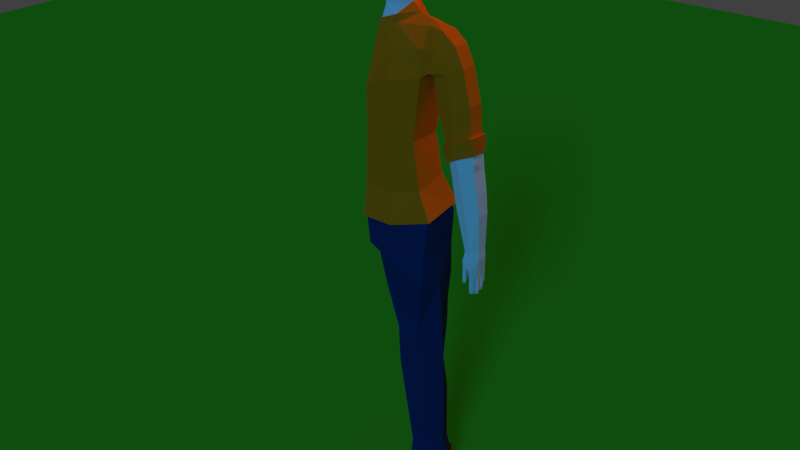 # Source: player.blend  (saved by Blender 2.78.0; exported with 4.5.12 LTS)
import bpy
from mathutils import Matrix  # noqa: F401  (used for matrix-valued properties, if any)

bpy.ops.wm.read_factory_settings(use_empty=True)
scene = bpy.context.scene
scene.name = 'Scene'

# ---- collections
col_collection_1 = bpy.data.collections.new('Collection 1'); scene.collection.children.link(col_collection_1)

# ---- materials (node trees are filled in below, after node groups)
mat_material = bpy.data.materials.new('Material')
mat_material.alpha_threshold = 0.0
mat_material.use_transparent_shadow = False
mat_material.diffuse_color = (0.01658, 0.402, 0.01906, 1.0)
mat_material.specular_color = (0.01681, 0.402, 0.01938)
mat_material.roughness = 0.5
mat_skin = bpy.data.materials.new('Skin')
mat_skin.alpha_threshold = 0.0
mat_skin.use_transparent_shadow = False
mat_skin.roughness = 0.5
mat_skin.line_color = (0.0, 0.0, 0.0, 1.0)
mat_hair = bpy.data.materials.new('Hair')
mat_hair.alpha_threshold = 0.0
mat_hair.use_transparent_shadow = False
mat_hair.diffuse_color = (0.214, 0.06558, 0.02038, 1.0)
mat_hair.specular_color = (0.3844, 0.1131, 0.0333)
mat_hair.roughness = 0.5
mat_shirt = bpy.data.materials.new('Shirt')
mat_shirt.alpha_threshold = 0.0
mat_shirt.use_transparent_shadow = False
mat_shirt.diffuse_color = (1.0, 0.1896, 0.005295, 1.0)
mat_shirt.specular_color = (1.0, 0.3613, 0.0)
mat_shirt.roughness = 0.5
mat_pants = bpy.data.materials.new('Pants')
mat_pants.alpha_threshold = 0.0
mat_pants.use_transparent_shadow = False
mat_pants.diffuse_color = (0.01112, 0.03178, 0.1193, 1.0)
mat_pants.specular_color = (0.01096, 0.0319, 0.1195)
mat_pants.roughness = 0.5
mat_boots = bpy.data.materials.new('Boots')
mat_boots.alpha_threshold = 0.0
mat_boots.use_transparent_shadow = False
mat_boots.diffuse_color = (0.09462, 0.02803, 0.01055, 1.0)
mat_boots.specular_color = (0.4385, 0.1856, 0.1065)
mat_boots.roughness = 0.5

# ---- material node trees

# ---- world
world_world = bpy.data.worlds.new('World'); scene.world = world_world
world_world.color = (0.05088, 0.05088, 0.05088)
world_world.use_sun_shadow = False
world_world.sun_shadow_jitter_overblur = 0.0
world_world.cycles.sampling_method = 'MANUAL'

# ---- lights
light_point = bpy.data.lights.new('Point', 'SUN')
light_point.color = (1.0, 0.2377, 0.0)
light_point.transmission_factor = 0.0
light_point.angle = 0.1993
light_point.energy = 1.2
light_point.shadow_buffer_clip_start = 0.5
light_point.shadow_soft_size = 0.1
light_point.shadow_cascade_max_distance = 1000.0
light_point_001 = bpy.data.lights.new('Point.001', 'SUN')
light_point_001.color = (0.016, 0.4109, 1.0)
light_point_001.transmission_factor = 0.0
light_point_001.angle = 0.1993
light_point_001.energy = 1.2
light_point_001.shadow_buffer_clip_start = 0.5
light_point_001.shadow_soft_size = 0.1
light_point_001.shadow_cascade_max_distance = 1000.0

# ---- meshes
me_plane = bpy.data.meshes.new('Plane')
me_plane.from_pydata([(-1.0, -1.0, 0.0), (1.0, -1.0, 0.0), (-1.0, 1.0, 0.0), (1.0, 1.0, 0.0)], [], [(0, 1, 3, 2)])
me_plane.materials.append(mat_material)
me_plane.use_remesh_preserve_volume = False
me_plane.use_remesh_preserve_attributes = False
me_plane.use_mirror_vertex_groups = False
me_plane.update()
me_cube = bpy.data.meshes.new('Cube')
me_cube.from_pydata([(0.0, 1.777, 15.4), (1.571, -0.004775, 15.52), (0.0, 1.463, 13.91), (1.201, 1.346, 15.47), (1.328, -0.01673, 14.08), (0.0, -1.589, 14.03), (1.083, -1.145, 14.36), (0.9864, 1.101, 14.25), (3.116, 1.055, 1.354), (3.147, -1.205, 1.381), (2.3, 0.01196, 11.66), (2.3, -0.8919, 11.68), (0.0, 2.293, 1.334), (0.0, 0.9996, 11.78), (0.0, -1.722, 11.74), (2.347, 1.337, 5.864), (2.347, -0.5493, 5.864), (0.0, 2.204, 6.594), (0.0, -1.299, 5.3), (0.0, -1.457, 3.551), (2.657, 1.198, 3.055), (2.657, -0.7341, 3.551), (0.0, 2.3, 3.397), (2.666, 1.219, 9.332), (2.666, -1.087, 9.411), (0.0, 2.246, 8.605), (0.0, -1.765, 8.465), (1.51, -1.94, 1.381), (0.8875, 0.9996, 11.78), (1.085, -1.441, 11.62), (1.15, -1.168, 5.864), (1.15, 2.204, 5.864), (1.292, -1.327, 3.551), (1.292, 2.013, 3.055), (1.31, 2.246, 9.244), (1.31, -1.765, 9.102), (0.0, -1.723, 1.381), (1.558, 2.042, 1.354), (3.012, 1.267, -0.6437), (3.017, -1.203, -0.6164), (0.0, 2.077, -0.3741), (0.0, -1.739, -0.3469), (0.6018, 1.99, -0.7546), (0.6341, -1.668, -0.7274), (2.863, 0.166, -14.62), (2.874, -1.393, -14.6), (1.694, 0.2714, -14.61), (1.252, 1.028, -8.009), (1.432, -1.306, -7.995), (2.757, 0.8364, -7.912), (2.499, -1.283, -7.897), (1.065, -1.584, -2.946), (0.7065, 1.517, -2.962), (3.003, 1.408, -2.541), (2.896, -1.41, -2.517), (3.116, 0.1684, -0.6295), (0.2765, 0.1242, -0.7409), (3.236, -0.5546, -14.55), (1.47, -0.5815, -14.63), (3.297, -0.3407, -7.898), (0.771, -0.342, -8.011), (0.3956, -0.427, -2.954), (3.287, 0.1043, -2.53), (1.316, 1.257, -5.574), (2.629, 1.106, -5.363), (2.653, -1.452, -6.121), (1.338, -1.639, -6.287), (1.246, -1.699, -4.549), (2.647, -1.512, -4.302), (2.694, -1.544, -10.5), (1.59, -1.511, -10.54), (2.473, -1.617, 10.65), (1.226, -1.596, 10.29), (2.464, 1.117, 10.75), (1.223, 1.543, 10.63), (5.112, -0.02493, 5.447), (5.13, -0.8784, 5.449), (3.965, 0.4152, 4.98), (3.839, -1.098, 4.967), (4.293, -1.366, 5.204), (4.387, 0.4407, 5.222), (3.386, -1.49, 10.32), (3.906, -0.8948, 10.91), (3.461, 0.5022, 10.35), (2.871, 0.7949, 9.496), (3.892, 0.009064, 10.9), (2.774, -1.09, 9.457), (5.567, -0.2042, 0.02106), (5.579, -0.7757, 0.01974), (4.92, 0.1274, -0.06621), (4.84, -0.8989, -0.05719), (5.156, -1.102, -0.02605), (5.221, 0.1076, -0.02791), (5.594, -0.1865, -0.5258), (5.6, -0.7956, -0.5265), (4.991, -0.9269, -0.5685), (5.29, -1.144, -0.5515), (5.325, 0.1458, -0.5525), (3.217, -0.8935, 11.49), (3.091, 0.01052, 11.52), (2.876, -1.583, 10.46), (2.965, 0.5042, 10.63), (0.0, 0.64, 12.5), (0.0, -1.332, 12.49), (0.6837, 0.3937, 12.5), (0.7914, -1.112, 12.47), (2.446, -0.3602, 11.78), (1.46, -0.3236, 12.16), (0.9979, -0.2598, 12.62), (0.0, 0.7602, 13.18), (0.0, -1.314, 13.21), (0.8388, -0.2079, 13.26), (0.7069, -0.9082, 13.18), (0.4557, 0.3822, 13.31), (5.544, -0.2547, -1.675), (5.511, -0.7826, -1.62), (5.235, 0.09559, -1.671), (5.197, -1.008, -1.597), (5.309, -1.132, -1.582), (5.398, 0.08281, -1.658), (5.071, 0.09113, -1.066), (5.369, 0.1439, -1.133), (5.012, -0.4573, -0.5709), (4.86, 0.2453, -0.5869), (4.803, 0.1286, -1.114), (4.909, 0.259, -1.114), (4.907, 0.2436, -1.018), (4.838, -0.2713, -0.5845), (5.255, -0.3613, -1.698), (5.497, -0.6025, -1.688), (5.511, -0.7826, -1.688), (5.497, -0.6025, -1.62), (5.248, -0.7096, -1.626), (5.318, -0.5565, -1.644), (5.318, -0.5565, -1.688), (5.248, -0.7096, -1.688), (5.527, -0.4411, -1.671), (5.361, -0.217, -1.697), (5.255, -0.3613, -1.76), (5.361, -0.217, -1.76), (5.544, -0.2547, -1.76), (5.527, -0.4411, -1.76), (5.469, -0.0574, -1.65), (5.198, -0.04112, -1.622), (5.235, 0.09559, -1.699), (5.398, 0.08281, -1.699), (5.469, -0.0574, -1.699), (5.198, -0.04112, -1.699), (5.325, -0.8892, -1.573), (5.197, -1.008, -1.624), (5.309, -1.132, -1.624), (5.325, -0.8892, -1.624), (5.366, -0.4991, -1.76), (5.366, -0.4991, -1.692), (5.351, -0.8354, -1.688), (5.351, -0.8354, -1.629), (5.429, -1.019, -1.578), (5.429, -1.019, -1.624), (5.327, -0.1639, -1.661), (5.327, -0.1639, -1.699), (5.235, 0.09559, -1.972), (5.398, 0.08281, -1.972), (5.469, -0.0574, -1.972), (5.198, -0.04112, -1.972), (5.327, -0.1639, -1.972), (5.235, 0.09559, -2.018), (5.398, 0.08281, -2.018), (5.469, -0.0574, -2.018), (5.198, -0.04112, -2.018), (5.327, -0.1639, -2.018), (5.235, 0.09559, -2.279), (5.398, 0.08281, -2.279), (5.469, -0.0574, -2.279), (5.198, -0.04112, -2.279), (5.327, -0.1639, -2.279), (5.235, 0.09559, -2.322), (5.398, 0.08281, -2.322), (5.469, -0.0574, -2.322), (5.198, -0.04112, -2.322), (5.327, -0.1639, -2.322), (5.256, 0.07067, -2.527), (5.382, 0.06157, -2.527), (5.434, -0.05178, -2.527), (5.226, -0.03879, -2.527), (5.329, -0.1257, -2.527), (5.366, -0.4991, -2.025), (5.527, -0.4411, -2.025), (5.361, -0.217, -2.025), (5.255, -0.3613, -2.025), (5.544, -0.2547, -2.025), (5.366, -0.4991, -2.08), (5.527, -0.4411, -2.08), (5.361, -0.217, -2.08), (5.255, -0.3613, -2.08), (5.544, -0.2547, -2.08), (5.366, -0.4991, -2.367), (5.527, -0.4411, -2.367), (5.361, -0.217, -2.367), (5.255, -0.3613, -2.367), (5.544, -0.2547, -2.367), (5.366, -0.4991, -2.421), (5.527, -0.4411, -2.421), (5.361, -0.217, -2.421), (5.255, -0.3613, -2.421), (5.544, -0.2547, -2.421), (5.374, -0.4665, -2.633), (5.503, -0.4197, -2.633), (5.374, -0.2473, -2.633), (5.291, -0.3602, -2.633), (5.51, -0.2795, -2.633), (5.497, -0.6025, -1.932), (5.511, -0.7826, -1.932), (5.318, -0.5565, -1.932), (5.248, -0.7096, -1.932), (5.351, -0.8354, -1.932), (5.497, -0.6025, -1.976), (5.511, -0.7826, -1.976), (5.318, -0.5565, -1.976), (5.248, -0.7096, -1.976), (5.351, -0.8354, -1.976), (5.497, -0.6025, -2.253), (5.511, -0.7826, -2.253), (5.318, -0.5565, -2.253), (5.248, -0.7096, -2.253), (5.351, -0.8354, -2.253), (5.497, -0.6025, -2.296), (5.511, -0.7826, -2.296), (5.318, -0.5565, -2.296), (5.248, -0.7096, -2.296), (5.351, -0.8354, -2.296), (5.469, -0.6248, -2.519), (5.482, -0.7614, -2.519), (5.336, -0.5897, -2.519), (5.277, -0.705, -2.519), (5.361, -0.8056, -2.519), (5.197, -1.008, -1.795), (5.309, -1.132, -1.795), (5.429, -1.019, -1.795), (5.325, -0.8892, -1.795), (5.197, -1.008, -1.84), (5.309, -1.132, -1.84), (5.429, -1.019, -1.84), (5.325, -0.8892, -1.84), (5.197, -1.008, -2.015), (5.309, -1.132, -2.015), (5.429, -1.019, -2.015), (5.325, -0.8892, -2.015), (5.197, -1.008, -2.055), (5.309, -1.132, -2.055), (5.429, -1.019, -2.055), (5.325, -0.8892, -2.055), (5.237, -1.009, -2.244), (5.31, -1.092, -2.244), (5.392, -1.016, -2.244), (5.321, -0.9307, -2.244), (4.879, -0.01542, -1.114), (5.06, 0.1951, -1.114), (5.037, 0.007048, -1.114), (5.044, -0.1437, -0.8405), (5.058, 0.211, -1.056), (4.879, -0.01542, -1.195), (4.803, 0.1286, -1.195), (4.909, 0.259, -1.195), (5.06, 0.1951, -1.195), (5.037, 0.007048, -1.195), (5.037, 0.007048, -1.566), (5.06, 0.1951, -1.566), (4.909, 0.259, -1.566), (4.879, -0.01542, -1.566), (4.803, 0.1286, -1.566), (5.037, 0.007048, -1.637), (5.06, 0.1951, -1.637), (4.909, 0.259, -1.637), (4.879, -0.01542, -1.637), (4.803, 0.1286, -1.637), (5.015, 0.03464, -1.906), (5.031, 0.1744, -1.906), (4.916, 0.2266, -1.906), (4.893, 0.01233, -1.906), (4.833, 0.1263, -1.906), (3.694, -1.473, 9.521), (3.773, 0.5003, 9.565), (4.406, -0.8969, 9.877), (4.392, 0.00694, 9.869), (4.018, -1.445, 7.642), (4.112, 0.497, 7.65), (4.897, -0.9001, 7.942), (4.884, 0.003748, 7.923), (4.038, 0.3807, 4.6), (3.909, -1.088, 4.651), (4.351, -1.387, 4.598), (5.256, -0.88, 4.514), (5.237, -0.02938, 4.492), (4.562, 0.4438, 4.539), (5.197, -0.8929, 5.0), (5.239, -0.03011, 4.992), (4.474, 0.4499, 4.861), (4.318, -1.4, 4.847), (3.0, 0.5205, 9.239), (4.891, -0.3268, -0.0629), (4.339, 0.2629, 2.572), (4.226, -1.001, 2.635), (3.076, -1.091, 7.944), (3.171, 0.5087, 8.026), (5.464, -0.856, 3.311), (5.453, -0.07295, 3.207), (5.589, -0.8326, 2.044), (5.575, -0.1082, 2.046), (1.264, 1.073, -7.53), (2.736, 0.8798, -7.502), (2.508, -1.293, -7.794), (0.7505, -0.3467, -7.734), (3.296, -0.3192, -7.639), (1.423, -1.336, -7.839), (1.284, 0.9739, -8.506), (2.764, 0.7906, -8.383), (1.438, -1.314, -8.095), (0.8014, -0.3525, -8.303), (3.295, -0.3487, -8.151), (2.51, -1.297, -8.033), (3.241, -0.5492, -15.02), (2.895, 0.2357, -15.09), (1.741, -1.31, -15.11), (2.879, -1.396, -15.06), (1.47, -0.5758, -15.1), (1.717, 0.2357, -15.14), (0.0, 1.624, 16.25), (0.6428, 1.62, 15.44), (0.0, 1.674, 14.58), (1.448, 0.703, 15.49), (1.433, 0.009796, 16.26), (1.462, -0.7193, 15.58), (1.479, -0.00543, 14.77), (0.0, 1.135, 13.68), (1.085, -0.1063, 13.66), (0.0, -1.472, 13.59), (0.5554, 1.362, 14.05), (1.125, 1.2, 16.18), (1.149, 1.24, 14.82), (1.281, -0.6041, 14.27), (1.257, 0.5808, 14.22), (1.182, -1.276, 14.97), (0.579, -1.429, 14.23), (0.7767, -0.5524, 13.32), (0.3819, -1.108, 13.31), (0.2069, 0.5734, 13.29), (0.6018, 0.09835, 13.31), (1.379, -0.6665, 14.87), (1.319, 0.6357, 16.18), (1.361, 0.6458, 14.8), (0.6025, 1.502, 14.68), (0.5833, 1.427, 16.17), (0.0, 1.77, 16.35), (0.6765, 1.591, 16.72), (1.501, -0.0198, 16.31), (1.32, -0.0005088, 16.99), (1.53, -0.7489, 15.63), (1.256, -1.403, 15.7), (0.7246, -1.705, 15.74), (0.0, -1.787, 14.88), (0.0, -1.619, 14.08), (1.145, 1.255, 16.71), (0.0, -0.8034, 17.43), (1.23, -0.6821, 17.03), (1.211, -0.6703, 17.18), (1.142, 1.005, 16.68), (1.171, 0.5413, 16.87), (1.144, -1.085, 16.74), (1.209, -1.266, 16.27), (1.25, -1.305, 15.02), (1.151, -1.175, 14.42), (0.6472, -1.459, 14.29), (1.639, -0.03437, 15.57), (0.0, -1.888, 15.75), (0.0, 1.749, 16.79), (1.208, 1.34, 16.25), (0.6121, -0.7486, 17.3), (0.0, -1.468, 17.07), (0.6894, -1.592, 14.96), (1.447, -0.6961, 14.92), (1.402, -0.6684, 16.29), (1.388, 0.6061, 16.23), (0.6667, 1.566, 16.24), (1.551, 0.4879, 15.92), (1.62, 0.4583, 15.97), (1.618, -0.2888, 14.92), (1.686, -0.3184, 14.97), (1.409, -0.6738, 14.63), (1.351, -0.605, 14.62), (0.0, -1.645, 13.56), (0.0, -1.618, 13.56), (1.09, -1.137, 14.03), (0.5853, -1.415, 13.59), (0.624, -1.464, 13.63), (1.108, -1.225, 14.04), (0.8046, 0.7532, 12.07), (0.0, 1.112, 11.88), (0.8519, 0.8728, 12.17), (4.218, -1.388, 5.899), (4.298, 0.4589, 6.009), (3.664, -1.096, 5.702), (5.055, -0.8854, 6.251), (5.034, -0.01513, 6.293), (3.757, 0.4397, 5.778), (4.386, 0.5731, 5.162), (5.217, 0.03935, 5.42), (4.278, -1.498, 5.142), (5.237, -0.939, 5.422), (3.902, 0.5439, 4.885), (3.757, -1.19, 4.87), (4.181, -1.595, 5.93), (4.279, 0.6665, 6.065), (3.502, -1.238, 5.689), (5.206, -0.98, 6.361), (5.181, 0.08588, 6.413), (3.616, 0.643, 5.783), (0.0, 1.816, 16.54), (0.0, 1.276, 17.3), (0.0, 0.6862, 17.56), (0.7242, 0.01783, 17.46), (1.294, 0.01439, 17.17), (0.6274, 1.17, 17.2), (1.088, 1.042, 17.0), (1.2, 0.5641, 17.09), (0.0, 0.02147, 17.62), (1.161, 1.379, 16.43), (0.0, -1.783, 16.51), (0.6749, 0.6178, 17.4), (0.6972, 1.62, 16.46), (1.187, -1.174, 16.91), (1.251, -1.338, 16.33), (0.6524, -1.35, 16.98), (0.7086, -1.606, 16.42), (2.888, 1.103, 2.094), (2.9, -0.9033, 2.229), (0.0, 2.269, 2.187), (1.457, -1.799, 2.262), (0.0, -1.566, 2.286), (1.444, 1.997, 2.09), (3.168, 1.073, 1.455), (3.155, -1.257, 1.849), (1.237, -2.063, 1.755), (0.0, -2.046, 1.755), (1.655, 2.223, 1.334), (0.0, 2.424, 1.391), (3.271, 1.12, 1.421), (3.258, -1.342, 1.852), (1.237, -2.193, 1.759), (0.0, -2.176, 1.759), (1.655, 2.331, 1.299), (0.0, 2.554, 1.425), (2.599, 1.244, 8.898), (2.612, -0.9955, 9.124), (2.333, 0.3316, -15.05), (3.519, -0.5951, -14.76), (3.351, -0.5618, -17.07), (2.95, -1.533, -17.07), (2.937, 3.083, -17.09), (1.645, 3.087, -17.09), (1.692, -1.435, -17.07), (1.393, -0.5929, -17.05), (1.546, -1.596, -14.88), (1.19, -0.63, -14.87), (1.665, 2.979, -16.55), (2.922, 1.417, -16.42), (2.87, 0.4564, -15.97), (1.514, 0.4374, -14.91), (1.746, 0.4649, -15.96), (2.309, 0.5515, -15.74), (1.648, 1.588, -16.29), (2.879, 2.986, -16.61), (3.064, 0.4374, -14.85), (3.043, -1.708, -14.81), (2.324, 0.7058, -14.79), (2.276, 1.742, -16.24), (2.296, 3.172, -17.08), (2.304, 3.11, -16.41), (2.848, -1.415, -13.87), (1.401, -0.558, -13.87), (1.739, -1.308, -14.62), (1.716, -1.34, -13.87), (3.241, -0.5374, -13.87), (2.853, 0.2295, -13.88), (1.653, 0.3421, -13.88), (3.395, -0.5574, -14.55), (2.97, -1.524, -14.6), (2.956, 0.2736, -14.62), (1.586, 0.3951, -14.61), (1.322, -0.5884, -14.63), (1.639, -1.426, -14.62), (1.595, 1.383, -17.09), (3.064, 1.36, -17.08)], [], [(350, 338, 7, 336), (349, 340, 7, 338), (347, 341, 6, 339), (77, 78, 409, 408), (438, 37, 12, 435), (35, 72, 29, 14, 26), (32, 30, 18, 19), (34, 31, 17, 25), (20, 15, 16, 21), (433, 20, 21, 434), (436, 32, 19, 437), (31, 33, 22, 17), (30, 35, 26, 18), (451, 23, 24, 452), (16, 452, 24, 35, 30), (73, 23, 34, 74), (15, 20, 33, 31), (434, 21, 32, 436), (23, 451, 15, 31, 34), (21, 16, 30, 32), (106, 107, 29, 11), (71, 11, 29, 72), (433, 8, 37, 438), (27, 36, 41, 43), (37, 8, 38, 42), (42, 56, 43, 41, 40), (45, 57, 484, 485), (8, 9, 39, 55, 38), (9, 27, 43, 39), (12, 37, 42, 40), (479, 45, 485, 489), (310, 313, 48, 50), (312, 310, 50, 59), (308, 309, 49, 47), (311, 308, 47, 60), (56, 42, 52, 61), (42, 38, 53, 52), (55, 39, 54, 62), (39, 43, 51, 54), (313, 311, 60, 48), (309, 312, 59, 49), (46, 58, 488, 487), (43, 56, 61, 51), (38, 55, 62, 53), (52, 53, 64, 63), (68, 67, 66, 65), (54, 51, 67, 68), (319, 316, 70, 69), (324, 325, 466, 462), (453, 321, 471, 473), (24, 71, 72, 35), (10, 73, 74, 28), (301, 300, 89, 299, 90), (84, 83, 281, 298), (400, 403, 415, 412), (401, 398, 410, 413), (76, 75, 405, 407), (402, 401, 413, 414), (24, 23, 84, 86), (71, 24, 86, 81, 100), (101, 99, 85, 83), (99, 98, 82, 85), (23, 73, 101, 83, 84), (98, 100, 81, 82), (88, 91, 96, 94), (291, 290, 91, 88, 306, 304), (290, 289, 301, 90, 91), (307, 306, 88, 87), (293, 292, 305, 307, 87, 92), (288, 293, 92, 89, 300), (91, 90, 95, 96), (87, 88, 94, 93), (92, 87, 93, 97), (92, 97, 123, 89), (90, 299, 122, 95), (73, 10, 99, 101), (10, 106, 11, 98, 99), (11, 71, 100, 98), (111, 343, 112, 105, 108), (13, 395, 397, 396), (14, 29, 105, 103), (29, 107, 108, 105), (10, 28, 107, 106), (110, 344, 112, 343, 111, 334, 4, 339, 6, 342, 5, 335), (111, 346, 113, 345, 109, 333, 2, 336, 7, 340, 4, 334), (103, 105, 112, 344, 110), (111, 108, 104, 113, 346), (104, 102, 109, 345, 113), (322, 324, 462, 461), (321, 320, 454, 471), (94, 96, 118, 156), (96, 95, 117, 118), (94, 156, 115, 131), (126, 259, 256, 125), (123, 97, 121, 259, 126), (121, 120, 259), (123, 127, 122, 299, 89), (132, 133, 134, 135), (131, 115, 130, 129), (130, 154, 214, 211), (154, 155, 132, 135), (134, 133, 131, 129), (114, 136, 141, 140), (141, 152, 185, 186), (137, 114, 140, 139), (153, 128, 138, 152), (128, 137, 139, 138), (143, 116, 144, 147), (147, 144, 160, 163), (158, 143, 147, 159), (119, 142, 146, 145), (117, 148, 151, 149), (118, 117, 149, 150), (156, 118, 150, 157), (136, 153, 152, 141), (130, 115, 155, 154), (148, 156, 157, 151), (142, 158, 159, 146), (149, 151, 238, 235), (95, 122, 128, 132), (116, 120, 121, 119), (116, 119, 145, 144), (97, 93, 142, 119, 121), (93, 94, 131, 136), (93, 136, 114, 142), (143, 158, 142, 114, 137, 128), (132, 117, 95), (128, 122, 258, 120, 143), (143, 120, 116), (133, 132, 128, 153, 136, 131), (155, 115, 156, 148, 117, 132), (162, 164, 169, 167), (144, 145, 161, 160), (146, 159, 164, 162), (159, 147, 163, 164), (145, 146, 162, 161), (169, 168, 173, 174), (163, 160, 165, 168), (160, 161, 166, 165), (164, 163, 168, 169), (161, 162, 167, 166), (172, 174, 179, 177), (166, 167, 172, 171), (167, 169, 174, 172), (168, 165, 170, 173), (165, 166, 171, 170), (179, 178, 183, 184), (173, 170, 175, 178), (170, 171, 176, 175), (174, 173, 178, 179), (171, 172, 177, 176), (180, 181, 182, 184, 183), (176, 177, 182, 181), (177, 179, 184, 182), (178, 175, 180, 183), (175, 176, 181, 180), (186, 185, 190, 191), (152, 138, 188, 185), (140, 141, 186, 189), (138, 139, 187, 188), (139, 140, 189, 187), (193, 192, 197, 198), (187, 189, 194, 192), (188, 187, 192, 193), (185, 188, 193, 190), (189, 186, 191, 194), (199, 196, 201, 204), (190, 193, 198, 195), (194, 191, 196, 199), (191, 190, 195, 196), (192, 194, 199, 197), (202, 204, 209, 207), (196, 195, 200, 201), (197, 199, 204, 202), (198, 197, 202, 203), (195, 198, 203, 200), (207, 209, 206, 205, 208), (203, 202, 207, 208), (200, 203, 208, 205), (204, 201, 206, 209), (201, 200, 205, 206), (212, 210, 215, 217), (129, 130, 211, 210), (154, 135, 213, 214), (134, 129, 210, 212), (135, 134, 212, 213), (216, 219, 224, 221), (213, 212, 217, 218), (211, 214, 219, 216), (214, 213, 218, 219), (210, 211, 216, 215), (222, 220, 225, 227), (219, 218, 223, 224), (215, 216, 221, 220), (217, 215, 220, 222), (218, 217, 222, 223), (226, 229, 234, 231), (223, 222, 227, 228), (221, 224, 229, 226), (224, 223, 228, 229), (220, 221, 226, 225), (231, 234, 233, 232, 230), (229, 228, 233, 234), (225, 226, 231, 230), (227, 225, 230, 232), (228, 227, 232, 233), (237, 236, 240, 241), (151, 157, 237, 238), (157, 150, 236, 237), (150, 149, 235, 236), (241, 240, 244, 245), (236, 235, 239, 240), (235, 238, 242, 239), (238, 237, 241, 242), (243, 246, 250, 247), (240, 239, 243, 244), (239, 242, 246, 243), (242, 241, 245, 246), (249, 248, 252, 253), (246, 245, 249, 250), (245, 244, 248, 249), (244, 243, 247, 248), (251, 254, 253, 252), (248, 247, 251, 252), (247, 250, 254, 251), (250, 249, 253, 254), (122, 127, 124, 255), (120, 258, 257, 256), (256, 257, 264, 263), (127, 123, 126, 125, 124), (257, 258, 122, 255), (125, 256, 263, 262), (256, 259, 120), (261, 262, 267, 269), (124, 125, 262, 261), (255, 124, 261, 260), (257, 255, 260, 264), (265, 268, 273, 270), (260, 261, 269, 268), (264, 260, 268, 265), (263, 264, 265, 266), (262, 263, 266, 267), (274, 272, 277, 279), (268, 269, 274, 273), (266, 265, 270, 271), (269, 267, 272, 274), (267, 266, 271, 272), (278, 279, 277, 276, 275), (272, 271, 276, 277), (270, 273, 278, 275), (273, 274, 279, 278), (271, 270, 275, 276), (85, 82, 282, 283), (83, 85, 283, 281), (82, 81, 280, 282), (283, 282, 286, 287), (281, 283, 287, 285), (282, 280, 284, 286), (296, 295, 292, 293), (295, 294, 291, 292), (294, 297, 290, 291), (79, 78, 289, 290, 297), (78, 77, 288, 289), (77, 80, 296, 293, 288), (80, 75, 295, 296), (75, 76, 294, 295), (76, 79, 297, 294), (80, 77, 408, 404), (289, 288, 300, 301), (86, 84, 298, 303, 302), (292, 291, 304, 305), (305, 304, 306, 307), (51, 61, 311, 313, 66, 67), (65, 66, 313, 310), (62, 54, 68, 65, 310, 312), (53, 62, 312, 309, 64), (63, 64, 309, 308), (61, 52, 63, 308, 311), (59, 50, 319, 318), (48, 60, 317, 316), (50, 48, 316, 319), (49, 59, 318, 315), (60, 47, 314, 317), (47, 49, 315, 314), (58, 46, 325, 324), (45, 479, 322, 323), (479, 58, 324, 322), (46, 44, 321, 453, 325), (44, 57, 320, 321), (57, 45, 323, 320), (381, 354, 372, 384), (331, 1, 385, 347), (332, 347, 339, 4), (1, 331, 347, 332), (1, 372, 386, 385), (5, 342, 392, 390), (370, 371, 393, 394), (1, 329, 348, 330), (329, 3, 337, 348), (329, 349, 338, 3), (1, 332, 349, 329), (332, 4, 340, 349), (328, 350, 336, 2), (0, 327, 350, 328), (327, 3, 338, 350), (327, 351, 337, 3), (0, 326, 351, 327), (381, 375, 365, 366), (380, 363, 367, 368), (378, 371, 370, 369), (365, 375, 425, 361, 422), (368, 367, 429, 430), (382, 352, 416, 428), (420, 364, 363, 355), (355, 366, 423, 420), (375, 382, 428, 425), (432, 430, 429, 431), (429, 364, 376, 431), (357, 368, 430), (358, 378, 369, 357), (373, 359, 378, 358), (359, 360, 371, 378), (356, 357, 369, 379), (356, 380, 368, 357), (372, 354, 380, 356), (354, 355, 363, 380), (354, 381, 366, 355), (366, 365, 422, 423), (383, 337, 375, 384), (1, 383, 384, 372), (348, 337, 383), (385, 386, 387, 388), (375, 381, 384), (330, 348, 383, 1), (6, 388, 387, 370), (372, 356, 379, 386), (379, 369, 370, 387), (341, 347, 388, 6), (392, 391, 394, 393), (390, 392, 393, 389), (385, 388, 347), (379, 387, 386), (6, 370, 394, 391), (371, 360, 389, 393), (342, 6, 391, 392), (108, 395, 104), (395, 13, 102, 104), (28, 396, 397), (28, 74, 34, 25, 396), (107, 28, 397, 108), (395, 108, 397), (287, 286, 401, 402), (302, 303, 403, 400), (285, 287, 402, 399), (298, 281, 285, 399, 403, 303), (286, 284, 398, 401), (81, 86, 302, 400, 398, 284, 280), (413, 410, 406, 407), (414, 413, 407, 405), (411, 414, 405, 404), (410, 412, 409, 406), (412, 415, 408, 409), (415, 411, 404, 408), (398, 400, 412, 410), (75, 80, 404, 405), (399, 402, 414, 411), (78, 79, 406, 409), (79, 76, 407, 406), (403, 399, 411, 415), (351, 326, 352, 382), (375, 337, 351, 382), (428, 353, 361, 425), (427, 423, 422, 421), (364, 420, 419, 376), (424, 362, 376, 419), (418, 427, 421, 417), (424, 419, 427, 418), (419, 420, 423, 427), (416, 374, 353, 428), (362, 377, 431, 376), (361, 353, 421, 422), (353, 374, 417, 421), (426, 432, 431, 377), (373, 358, 432, 426), (358, 357, 430, 432), (364, 429, 367, 363), (27, 436, 437, 36), (33, 438, 435, 22), (9, 434, 436, 27), (8, 433, 434, 9), (20, 433, 438, 33), (33, 449, 450, 22), (21, 20, 439, 440), (32, 19, 448, 447), (20, 33, 443, 439), (33, 20, 445, 449), (440, 446, 447, 441), (444, 450, 449, 443), (440, 439, 445, 446), (439, 443, 449, 445), (442, 441, 447, 448), (19, 32, 441, 442), (21, 440, 441, 32), (32, 447, 446, 21), (20, 21, 446, 445), (22, 444, 443, 33), (15, 451, 452, 16), (323, 322, 461, 472), (325, 453, 473, 466), (320, 323, 472, 454), (472, 461, 459, 456), (471, 454, 455, 491, 457, 470, 464, 465), (455, 456, 459, 460), (491, 455, 460, 490), (454, 472, 456, 455), (461, 462, 460, 459), (462, 466, 467, 469, 463, 458, 490, 460), (473, 471, 465, 468), (469, 474, 464, 470, 476, 463), (468, 465, 464, 474), (466, 473, 468, 467), (467, 468, 474, 469), (316, 317, 478, 480, 70), (318, 319, 69, 477, 481), (69, 70, 480, 477), (315, 318, 481, 482), (317, 314, 483, 478), (314, 315, 482, 483), (478, 483, 487, 488), (483, 482, 486, 487), (481, 477, 485, 484), (480, 478, 488, 489), (482, 481, 484, 486), (477, 480, 489, 485), (58, 479, 489, 488), (57, 44, 486, 484), (44, 46, 487, 486), (457, 491, 490, 458, 475), (476, 470, 457, 475, 458, 463)])
me_cube.polygons.foreach_set('material_index', [0, 0, 0, 2, 3, 2, 2, 2, 2, 0, 0, 2, 2, 2, 2, 2, 2, 0, 2, 2, 2, 2, 3, 3, 3, 3, 3, 3, 3, 3, 3, 3, 3, 3, 3, 3, 3, 3, 3, 3, 3, 3, 3, 3, 3, 3, 3, 3, 4, 4, 2, 2, 0, 2, 2, 2, 2, 2, 2, 2, 2, 2, 2, 2, 0, 0, 0, 0, 0, 0, 0, 0, 0, 0, 0, 2, 2, 2, 0, 2, 2, 2, 2, 0, 0, 0, 0, 0, 4, 4, 0, 0, 0, 0, 0, 0, 0, 0, 0, 0, 0, 0, 0, 0, 0, 0, 0, 0, 0, 0, 0, 0, 0, 0, 0, 0, 0, 0, 0, 0, 0, 0, 0, 0, 0, 0, 0, 0, 0, 0, 0, 0, 0, 0, 0, 0, 0, 0, 0, 0, 0, 0, 0, 0, 0, 0, 0, 0, 0, 0, 0, 0, 0, 0, 0, 0, 0, 0, 0, 0, 0, 0, 0, 0, 0, 0, 0, 0, 0, 0, 0, 0, 0, 0, 0, 0, 0, 0, 0, 0, 0, 0, 0, 0, 0, 0, 0, 0, 0, 0, 0, 0, 0, 0, 0, 0, 0, 0, 0, 0, 0, 0, 0, 0, 0, 0, 0, 0, 0, 0, 0, 0, 0, 0, 0, 0, 0, 0, 0, 0, 0, 0, 0, 0, 0, 0, 0, 0, 0, 0, 0, 0, 0, 0, 0, 0, 0, 0, 0, 0, 0, 0, 0, 0, 0, 0, 0, 0, 0, 0, 0, 0, 2, 2, 2, 2, 2, 2, 0, 0, 0, 0, 0, 0, 0, 0, 0, 2, 0, 2, 0, 0, 3, 3, 3, 3, 3, 3, 3, 3, 3, 3, 3, 3, 0, 0, 0, 0, 0, 0, 1, 1, 0, 0, 1, 1, 1, 0, 0, 0, 0, 0, 0, 0, 0, 0, 0, 1, 1, 1, 1, 1, 1, 1, 1, 1, 1, 1, 1, 1, 1, 1, 1, 1, 1, 1, 1, 1, 1, 1, 1, 1, 1, 1, 1, 1, 1, 1, 1, 1, 1, 1, 1, 1, 1, 0, 0, 2, 2, 2, 2, 2, 2, 2, 2, 2, 2, 2, 2, 2, 2, 2, 2, 2, 2, 2, 2, 2, 2, 1, 1, 1, 1, 1, 1, 1, 1, 1, 1, 1, 1, 1, 1, 1, 1, 1, 3, 0, 3, 3, 0, 2, 2, 2, 2, 2, 2, 2, 2, 2, 2, 2, 2, 2, 2, 2, 2, 4, 4, 4, 4, 4, 4, 4, 4, 4, 4, 4, 4, 4, 4, 4, 3, 3, 3, 3, 3, 3, 3, 3, 3, 3, 3, 3, 3, 3, 3, 4, 4])
me_cube.materials.append(mat_skin)
me_cube.materials.append(mat_hair)
me_cube.materials.append(mat_shirt)
me_cube.materials.append(mat_pants)
me_cube.materials.append(mat_boots)
me_cube.use_remesh_preserve_volume = False
me_cube.use_remesh_preserve_attributes = False
me_cube.use_mirror_x = True
me_cube.update()
arm_armature_001 = bpy.data.armatures.new('Armature.001')  # bones are not reproduced

# ---- objects
ob_plane = bpy.data.objects.new('Plane', me_plane)
ob_armature = bpy.data.objects.new('Armature', arm_armature_001)
ob_player = bpy.data.objects.new('Player', me_cube)
ob_point = bpy.data.objects.new('Point', light_point)
ob_point_001 = bpy.data.objects.new('Point.001', light_point_001)

# ---- transforms, parenting, visibility, modifiers, constraints
ob_plane.location = (0.0, 0.0, 0.0)
ob_plane.scale = (92.54, 92.54, 92.54)
ob_plane.hide_viewport = True
ob_plane.lineart.crease_threshold = 0.0
ob_armature.location = (0.0, 0.0, 15.2)
ob_armature.scale = (1.0, -1.0, 1.0)
ob_armature.display_type = 'SOLID'
ob_armature.show_in_front = True
ob_armature.lineart.crease_threshold = 0.0
ob_player.parent = ob_armature
ob_player.matrix_parent_inverse = Matrix(((1.0, 0.0, 0.0, -0.0), (0.0, -1.0, 0.0, -0.0), (0.0, 0.0, 1.0, -15.2), (0.0, 0.0, 0.0, 1.0)))
ob_player.location = (0.0, 0.0, 14.86)
ob_player.rotation_mode = 'QUATERNION'
ob_player.rotation_quaternion = (1.0, 0.0, 0.0, 0.0)
ob_player.scale = (0.8695, -0.8695, 0.8695)
ob_player.lock_rotations_4d = False
ob_player.empty_display_type = 'ARROWS'
ob_player.lineart.crease_threshold = 0.0
ob_player.use_mesh_mirror_x = True
_vg = ob_player.vertex_groups.new(name='Torso')
for _i, _w in zip([8, 9, 12, 15, 16, 17, 18, 19, 20, 21, 22, 26, 27, 30, 31, 32, 33, 36, 37, 38, 39, 40, 41, 42, 43, 55, 56, 78, 289, 301, 409, 433, 434, 435, 436, 437, 438, 439, 440, 441, 442, 443, 444, 445, 446, 447, 448, 449, 450], [0.00283, 0.0, 0.001198, 0.438, 0.5371, 0.5317, 0.8118, 0.6954, 0.223, 0.3069, 0.7808, 0.3754, 5.96e-08, 0.8111, 0.8089, 0.4735, 0.604, 8.643e-06, 1.611e-07, 0.1424, 0.3517, 2.919e-05, 0.6853, 0.1214, 0.4212, 0.06858, 0.456, 0.005708, 0.0, 0.003807, 0.002679, 0.4459, 0.004647, 1.0, 0.02398, 0.009672, 1.0, 1.276e-05, 5.488e-08, 0.001192, 0.0006135, 1.549e-05, 2.98e-07, 0.02829, 2.766e-05, 0.01538, 0.002001, 5.615e-06, 2.921e-06]): _vg.add([_i], _w, 'REPLACE')
_vg = ob_player.vertex_groups.new(name='Chest')
for _i, _w in zip([10, 11, 13, 14, 15, 16, 17, 18, 19, 20, 21, 22, 23, 24, 25, 26, 28, 29, 30, 31, 32, 33, 34, 35, 71, 72, 73, 74, 81, 82, 83, 84, 85, 86, 98, 99, 100, 101, 102, 103, 104, 105, 106, 107, 108, 109, 110, 111, 112, 113, 280, 281, 282, 283, 298, 303, 334, 335, 343, 344, 345, 346, 356, 357, 368, 392, 393, 395, 396, 397, 429, 430, 451, 452], [0.1307, 0.101, 0.3906, 0.9071, 0.3535, 0.1453, 0.4683, 0.0, 0.0, 0.0, 9.866e-10, 0.08134, 0.4302, 0.1959, 1.0, 0.6246, 0.1778, 0.2479, 0.1097, 0.1911, 0.0, 7.752e-05, 0.9426, 0.4928, 0.5758, 0.51, 0.3685, 0.8226, 0.1347, 0.04916, 0.09657, 0.1971, 0.07183, 0.2284, 0.2183, 0.1175, 0.2906, 0.1879, 0.02691, 1.192e-07, 0.05876, 0.1451, 0.1134, 0.05378, 0.01547, 0.0, 0.001974, 0.0, 4.854e-07, 9.135e-07, 0.05508, 0.09491, 0.1075, 0.09248, 0.1661, 0.06944, 0.0, 0.0, 0.007668, 0.0, 0.0001049, 0.0, 5.96e-08, 0.0, 5.96e-08, 1.826e-09, 0.0, 0.08748, 0.4518, 0.1009, 5.96e-08, 0.0, 0.7639, 0.4143]): _vg.add([_i], _w, 'REPLACE')
_vg = ob_player.vertex_groups.new(name='Neck')
for _i, _w in zip([0, 5, 14, 28, 29, 102, 103, 104, 105, 107, 108, 109, 110, 111, 112, 113, 327, 333, 334, 335, 343, 344, 345, 346, 360, 389, 390, 392, 393, 395, 397], [0.0, 0.06897, 0.09294, 0.1769, 0.2326, 0.9727, 1.0, 0.9395, 0.6297, 0.3816, 0.8382, 0.8869, 0.6596, 0.9996, 0.7804, 0.6966, 5.96e-08, 0.1302, 0.3345, 0.08444, 0.6446, 0.5149, 0.6213, 0.8027, 0.02062, 0.1427, 0.08814, 0.03379, 0.03505, 0.6271, 0.5842]): _vg.add([_i], _w, 'REPLACE')
_vg = ob_player.vertex_groups.new(name='Head')
for _i, _w in zip([0, 1, 2, 3, 4, 5, 6, 7, 109, 110, 111, 112, 113, 326, 327, 328, 329, 330, 331, 332, 333, 334, 335, 336, 337, 338, 339, 340, 341, 342, 343, 344, 345, 346, 347, 348, 349, 350, 351, 352, 353, 354, 355, 356, 357, 358, 359, 360, 361, 362, 363, 364, 365, 366, 367, 368, 369, 370, 371, 372, 373, 374, 375, 376, 377, 378, 379, 380, 381, 382, 383, 384, 385, 386, 387, 388, 389, 390, 391, 392, 393, 394, 416, 417, 418, 419, 420, 421, 422, 423, 424, 425, 426, 427, 428, 429, 430, 431, 432], [1.0, 1.0, 1.0, 1.0, 1.0, 0.931, 1.0, 1.0, 0.1131, 0.3384, 0.0004166, 0.2196, 0.3034, 1.0, 1.0, 1.0, 1.0, 1.0, 1.0, 1.0, 0.8698, 0.6655, 0.9156, 1.0, 1.0, 1.0, 1.0, 1.0, 1.0, 1.0, 0.3477, 0.4851, 0.3786, 0.1973, 1.0, 1.0, 1.0, 1.0, 1.0, 1.0, 1.0, 1.0, 1.0, 1.0, 1.0, 1.0, 1.0, 0.9794, 1.0, 1.0, 1.0, 1.0, 1.0, 1.0, 1.0, 1.0, 1.0, 1.0, 1.0, 1.0, 1.0, 1.0, 1.0, 1.0, 1.0, 1.0, 1.0, 1.0, 1.0, 1.0, 1.0, 1.0, 1.0, 1.0, 1.0, 1.0, 0.8573, 0.9119, 1.0, 0.9662, 0.965, 1.0, 1.0, 1.0, 1.0, 1.0, 1.0, 1.0, 1.0, 1.0, 1.0, 1.0, 1.0, 1.0, 1.0, 1.0, 1.0, 1.0, 1.0]): _vg.add([_i], _w, 'REPLACE')
_vg = ob_player.vertex_groups.new(name='Arm 1.L')
for _i, _w in zip([10, 11, 23, 24, 34, 71, 73, 74, 75, 76, 77, 78, 79, 80, 81, 82, 83, 84, 85, 86, 87, 88, 89, 90, 91, 92, 93, 94, 95, 96, 97, 98, 99, 100, 101, 106, 108, 114, 115, 116, 117, 118, 119, 120, 121, 122, 123, 124, 125, 126, 127, 128, 129, 130, 131, 132, 133, 134, 135, 136, 137, 138, 139, 140, 141, 142, 143, 144, 145, 146, 147, 148, 149, 150, 151, 152, 153, 154, 155, 156, 157, 158, 159, 160, 161, 162, 163, 164, 165, 166, 167, 168, 169, 170, 171, 172, 173, 174, 175, 176, 177, 178, 179, 180, 181, 182, 183, 184, 185, 186, 187, 188, 189, 190, 191, 192, 193, 194, 195, 196, 197, 198, 199, 200, 201, 202, 203, 204, 205, 206, 207, 208, 209, 210, 211, 212, 213, 214, 215, 216, 217, 218, 219, 220, 221, 222, 223, 224, 225, 226, 227, 228, 229, 230, 231, 232, 233, 234, 235, 236, 237, 238, 239, 240, 241, 242, 243, 244, 245, 246, 247, 248, 249, 250, 251, 252, 253, 254, 255, 256, 257, 258, 259, 260, 261, 262, 263, 264, 265, 266, 267, 268, 269, 270, 271, 272, 273, 274, 275, 276, 277, 278, 279, 280, 281, 282, 283, 284, 285, 286, 287, 288, 289, 290, 291, 292, 293, 294, 295, 296, 297, 298, 299, 300, 301, 302, 303, 304, 305, 306, 307, 398, 399, 400, 401, 402, 403, 404, 405, 406, 407, 408, 409, 410, 411, 412, 413, 414, 415, 451, 452], [0.004879, 0.01078, 0.2669, 0.4489, 0.05739, 0.02685, 0.04865, 0.02001, 0.731, 0.7453, 0.5889, 0.5853, 0.8072, 0.7972, 0.693, 0.8232, 0.7969, 0.3819, 0.7124, 0.5331, 0.0, 0.0, 0.0, 0.0, 0.01796, 0.0, 0.0, 0.0, 0.0, 0.0, 0.0, 0.226, 0.1139, 0.1607, 0.06097, 0.01885, 0.001174, 0.0, 0.0, 0.0, 0.0, 0.0, 0.0, 0.0, 0.0, 0.0, 0.0, 0.0, 0.0, 0.0, 0.0, 0.0, 0.0, 0.0, 0.0, 0.0, 0.0, 0.0, 0.0, 0.0, 0.0, 0.0, 0.0, 0.0, 0.0, 0.0, 0.0, 0.0, 0.0, 0.0, 0.0, 0.0, 0.0, 0.0, 0.0, 0.0, 0.0, 0.0, 0.0, 0.0, 0.0, 0.0, 0.0, 0.0, 0.0, 0.0, 0.0, 0.0, 0.0, 0.0, 0.0, 0.0, 0.0, 0.0, 0.0, 0.0, 0.0, 0.0, 0.0, 0.0, 0.0, 0.0, 0.0, 0.0, 0.0, 0.0, 0.0, 0.0, 0.0, 0.0, 0.0, 0.0, 0.0, 0.0, 0.0, 0.0, 0.0, 0.0, 0.0, 0.0, 0.0, 0.0, 0.0, 0.0, 0.0, 0.0, 0.0, 0.0, 0.0, 0.0, 0.0, 0.0, 0.0, 0.0, 0.0, 0.0, 0.0, 0.0, 0.0, 0.0, 0.0, 0.0, 0.0, 0.0, 0.0, 0.0, 0.0, 0.0, 0.0, 0.0, 0.0, 0.0, 0.0, 0.0, 0.0, 0.0, 0.0, 0.0, 0.0, 0.0, 0.0, 0.0, 0.0, 0.0, 0.0, 0.0, 0.0, 0.0, 0.0, 0.0, 0.0, 0.0, 0.0, 0.0, 0.0, 0.0, 0.0, 0.0, 0.0, 0.0, 0.0, 0.0, 0.0, 0.0, 0.0, 0.0, 0.0, 0.0, 0.0, 0.0, 0.0, 0.0, 0.0, 0.0, 0.0, 0.0, 0.0, 0.0, 0.0, 0.0, 0.0, 0.0, 0.0, 0.9449, 0.9051, 0.8925, 0.7658, 1.0, 1.0, 1.0, 1.0, 0.2138, 0.1108, 0.04436, 0.1728, 0.2602, 0.2925, 0.8226, 0.6742, 0.6985, 0.4248, 0.7663, 0.0, 0.0, 0.04104, 1.0, 0.9306, 0.0, 0.0, 0.0, 0.0, 1.0, 1.0, 1.0, 1.0, 1.0, 0.9305, 0.7298, 0.6704, 0.8348, 0.7453, 0.5519, 0.9935, 1.0, 1.0, 1.0, 1.0, 1.0, 0.7367, 0.2361, 0.2889]): _vg.add([_i], _w, 'REPLACE')
_vg = ob_player.vertex_groups.new(name='Arm 2.L')
for _i, _w in zip([75, 76, 77, 78, 79, 80, 82, 83, 85, 87, 88, 89, 90, 91, 92, 93, 94, 95, 96, 97, 114, 115, 116, 117, 118, 119, 120, 121, 122, 123, 124, 125, 126, 127, 128, 129, 130, 131, 132, 133, 134, 135, 136, 137, 138, 139, 140, 141, 142, 143, 144, 145, 146, 147, 148, 149, 150, 151, 152, 153, 154, 155, 156, 157, 158, 159, 160, 161, 162, 163, 164, 165, 166, 167, 168, 169, 170, 171, 172, 173, 174, 175, 176, 177, 178, 179, 180, 181, 182, 183, 184, 185, 186, 187, 188, 189, 190, 191, 192, 193, 194, 195, 196, 197, 198, 199, 200, 201, 202, 203, 204, 205, 206, 207, 208, 209, 210, 211, 212, 213, 214, 215, 216, 217, 218, 219, 220, 221, 222, 223, 224, 225, 226, 227, 228, 229, 230, 231, 232, 233, 234, 235, 236, 237, 238, 239, 240, 241, 242, 243, 244, 245, 246, 247, 248, 249, 250, 251, 252, 253, 254, 255, 256, 257, 258, 259, 260, 261, 262, 263, 264, 265, 266, 267, 268, 269, 270, 271, 272, 273, 274, 275, 276, 277, 278, 279, 288, 289, 290, 291, 292, 293, 294, 295, 296, 297, 299, 300, 301, 304, 305, 306, 307, 403, 404, 405, 406, 407, 408, 409, 415], [0.269, 0.2547, 0.4111, 0.409, 0.1928, 0.2028, 0.0, 0.0, 0.0, 0.9812, 0.8428, 0.9103, 0.9006, 0.9571, 1.0, 0.3292, 0.2702, 0.3105, 0.0458, 0.003116, 0.0, 0.0, 0.0, 0.0, 9.352e-08, 0.0, 6.188e-09, 0.0, 0.2296, 0.0003175, 0.0, 2.237e-15, 0.0, 0.0361, 0.0, 0.0, 0.0, 3.562e-08, 0.0, 0.0, 2.894e-12, 0.0, 0.0, 0.0, 0.0, 3.553e-15, 2.321e-11, 0.0, 0.0, 3.33e-08, 8.089e-11, 5.755e-13, 0.0, 0.0, 0.0, 0.0, 3.83e-11, 1.471e-12, 0.0, 1.081e-08, 0.0, 0.0, 0.0, 0.0, 0.0, 2.436e-13, 8.911e-11, 0.0, 0.0, 1.036e-14, 0.0, 0.0, 0.0, 0.0, 5.027e-16, 0.0, 0.0, 1.702e-11, 0.0, 0.0, 3.176e-14, 0.0, 1.559e-11, 0.0, 0.0, 1.768e-13, 0.0, 0.0, 2.541e-21, 3.043e-15, 0.0, 2.209e-10, 2.408e-10, 2.015e-13, 1.769e-15, 0.0, 0.0, 0.0, 0.0, 1.829e-15, 0.0, 0.0, 3.263e-15, 2.94e-15, 1.074e-12, 1.78e-13, 0.0, 0.0, 0.0, 0.0, 0.0, 0.0, 0.0, 1.538e-10, 0.0, 0.0, 0.0, 0.0, 7.505e-11, 0.0, 0.0, 0.0, 0.0, 0.0, 0.0, 3.117e-15, 5.451e-10, 0.0, 0.0, 2.611e-15, 0.0, 0.0, 0.0, 0.0, 0.0, 0.0, 0.0, 0.0, 0.0, 0.0, 0.0, 9.154e-12, 6.754e-16, 0.0, 0.0, 0.0, 2.089e-12, 0.0, 0.0, 3.553e-15, 6.468e-07, 3.353e-09, 0.0, 1.749e-09, 3.65e-07, 0.0, 0.0, 0.0, 1.208e-13, 0.0, 0.0, 0.0, 0.0, 2.042e-11, 0.0, 0.0, 0.0, 0.0, 0.0, 7.127e-16, 1.088e-11, 2.252e-16, 0.0, 0.0, 0.0, 0.0, 0.0, 0.0, 0.0, 0.0, 0.0, 0.0, 0.0, 0.0, 0.0, 0.0, 0.7862, 0.8892, 0.9556, 0.8272, 0.7398, 0.7075, 0.1774, 0.3258, 0.3015, 0.5752, 0.8667, 1.0, 0.9551, 1.0, 1.0, 1.0, 1.0, 0.06948, 0.2702, 0.3296, 0.1652, 0.2547, 0.4481, 0.003828, 0.2633]): _vg.add([_i], _w, 'REPLACE')
_vg = ob_player.vertex_groups.new(name='Palm.L')
for _i, _w in zip([87, 88, 89, 90, 91, 92, 93, 94, 95, 96, 97, 114, 115, 116, 117, 118, 119, 120, 121, 122, 123, 124, 125, 126, 127, 128, 129, 130, 131, 132, 133, 134, 135, 136, 137, 138, 139, 140, 141, 142, 143, 144, 145, 146, 147, 148, 149, 150, 151, 152, 153, 154, 155, 156, 157, 158, 159, 160, 161, 162, 163, 164, 165, 166, 167, 168, 169, 170, 171, 172, 173, 174, 175, 176, 177, 178, 179, 180, 181, 182, 183, 184, 185, 186, 187, 188, 189, 190, 191, 192, 193, 194, 195, 196, 197, 198, 199, 200, 201, 202, 203, 204, 205, 206, 207, 208, 209, 210, 211, 212, 213, 214, 215, 216, 217, 218, 219, 220, 221, 222, 223, 224, 225, 226, 227, 228, 229, 230, 231, 232, 233, 234, 235, 236, 237, 238, 239, 240, 241, 242, 243, 244, 245, 246, 247, 248, 249, 250, 251, 252, 253, 254, 255, 256, 257, 258, 259, 260, 261, 262, 263, 264, 265, 266, 267, 268, 269, 270, 271, 272, 273, 274, 275, 276, 277, 278, 279, 292, 299, 300, 301, 304, 305, 306, 307], [0.01878, 0.1572, 0.08965, 0.09938, 0.02489, 0.0, 0.6708, 0.7298, 0.6895, 0.9542, 0.3244, 0.6453, 0.236, 0.3951, 0.6418, 0.7845, 0.7088, 0.6016, 1.0, 0.5414, 0.03866, 0.0, 3.754e-08, 5.96e-08, 0.0255, 0.1917, 0.003875, 0.0, 0.5976, 0.4551, 0.4182, 4.855e-05, 0.03309, 0.5832, 0.5913, 6.251e-05, 5.96e-08, 0.0003893, 0.0, 0.5924, 0.5586, 0.001357, 9.656e-06, 0.0, 1.03e-05, 0.5062, 0.0, 9.179e-05, 0.03575, 0.002805, 0.1814, 0.003859, 0.5063, 0.6697, 0.002205, 0.003254, 4.087e-06, 0.001495, 0.0, 0.0, 4.344e-08, 0.0001931, 0.0001776, 3.246e-09, 0.0, 1.054e-09, 4.93e-07, 0.0, 4.756e-08, 0.0, 0.0, 5.329e-08, 0.0, 1.593e-08, 3.934e-09, 0.0, 1.648e-07, 0.0, 0.0, 4.263e-14, 4.651e-12, 0.0, 0.003706, 0.00404, 3.381e-06, 2.968e-08, 0.005485, 5.058e-07, 0.003327, 0.0, 3.068e-08, 0.002415, 0.0006831, 5.475e-08, 4.932e-08, 9.013e-06, 2.987e-06, 4.15e-06, 0.0162, 0.000365, 0.007434, 0.0, 0.003753, 0.001992, 0.00258, 0.0, 5.96e-08, 4.747e-07, 4.209e-05, 0.001259, 0.0002187, 1.142e-06, 0.0, 0.002635, 4.124e-06, 0.0, 5.23e-08, 0.009145, 0.0, 0.0, 4.38e-08, 0.0, 0.04889, 0.002892, 0.0001572, 1.488e-06, 0.002472, 0.0, 0.0, 0.0, 0.0, 0.0, 0.0001536, 1.691e-10, 0.0, 1.555e-07, 0.0, 3.576e-07, 0.0, 5.96e-08, 5.96e-08, 0.06617, 0.05626, 0.05695, 0.02934, 0.03976, 0.006274, 0.0622, 0.0, 5.96e-08, 0.0, 0.0, 0.0, 2.175e-09, 0.0003486, 0.62, 0.002805, 0.0, 0.0, 0.0, 1.196e-08, 0.001483, 3.779e-09, 0.0, 0.0, 0.0, 0.0, 0.0, 0.0, 0.0, 0.0, 0.0, 0.0, 0.0, 0.0, 0.0, 0.0, 0.0, 0.05896, 0.0, 1.066e-09, 0.0, 0.0, 0.0, 0.0]): _vg.add([_i], _w, 'REPLACE')
_vg = ob_player.vertex_groups.new(name='Pinky 1.L')
for _i, _w in zip([115, 117, 118, 132, 135, 148, 149, 150, 151, 155, 156, 157, 235, 236, 237, 238], [0.1025, 0.1942, 0.2155, 0.2503, 0.02656, 0.3429, 0.9836, 0.9999, 0.8133, 0.2598, 0.3303, 0.9978, 0.9994, 0.9972, 1.0, 0.9994]): _vg.add([_i], _w, 'REPLACE')
_vg = ob_player.vertex_groups.new(name='Pinky 2.L')
for _i, _w in zip([130, 235, 236, 237, 238, 239, 240, 241, 242, 243, 244, 245, 246, 247, 248, 249, 250], [0.01859, 0.0004179, 0.002837, 0.0, 0.0006298, 1.0, 1.0, 1.0, 1.0, 1.0, 0.9207, 0.9437, 0.943, 0.2012, 0.1703, 0.1527, 0.1941]): _vg.add([_i], _w, 'REPLACE')
_vg = ob_player.vertex_groups.new(name='Pinky 3.L')
for _i, _w in zip([244, 247, 248, 249, 250, 251, 252, 253, 254], [0.01309, 0.7694, 0.7899, 0.841, 0.7437, 1.0, 1.0, 1.0, 1.0]): _vg.add([_i], _w, 'REPLACE')
_vg = ob_player.vertex_groups.new(name='Ring 1.L')
for _i, _w in zip([115, 117, 128, 129, 130, 131, 132, 133, 134, 135, 136, 138, 148, 149, 151, 152, 153, 154, 155, 210, 211, 212, 213, 214, 215, 216, 217, 218, 219], [0.6615, 0.164, 0.1245, 0.9961, 0.9814, 0.2624, 0.2899, 0.3546, 0.936, 0.9404, 0.2257, 0.001274, 0.1509, 0.01641, 0.1509, 0.01946, 0.1586, 0.9961, 0.234, 0.8536, 0.8445, 0.8982, 0.8983, 0.8708, 0.2313, 0.1971, 0.1561, 0.0985, 0.1226]): _vg.add([_i], _w, 'REPLACE')
_vg = ob_player.vertex_groups.new(name='Ring 2.L')
for _i, _w in zip([195, 210, 211, 212, 213, 214, 215, 216, 217, 218, 219, 220, 221, 222, 223, 224, 225, 226, 227, 228, 229], [0.0002739, 0.1464, 0.1554, 0.1006, 0.1014, 0.1292, 0.7687, 0.8003, 0.8439, 0.9015, 0.8774, 0.8483, 0.8887, 0.8817, 0.8639, 0.9209, 0.1097, 0.1763, 0.06959, 0.1086, 0.07947]): _vg.add([_i], _w, 'REPLACE')
_vg = ob_player.vertex_groups.new(name='Ring 3.L')
for _i, _w in zip([220, 221, 222, 223, 224, 225, 226, 227, 228, 229, 230, 231, 232, 233, 234], [0.1425, 0.1113, 0.1183, 0.1361, 0.07905, 0.8414, 0.8208, 0.9302, 0.8914, 0.9181, 1.0, 1.0, 1.0, 1.0, 1.0]): _vg.add([_i], _w, 'REPLACE')
_vg = ob_player.vertex_groups.new(name='Middle 1.L')
for _i, _w in zip([114, 128, 131, 132, 133, 134, 136, 137, 138, 139, 140, 141, 142, 143, 147, 152, 153, 158, 159, 185, 186, 187, 188, 189, 190, 191, 192, 193, 194], [0.2798, 0.6243, 0.14, 0.004707, 0.2272, 0.06396, 0.1912, 0.2579, 0.9987, 1.0, 0.9996, 1.0, 0.04846, 0.2111, 0.001421, 0.9777, 0.66, 0.1728, 0.1637, 0.8938, 0.8211, 0.8595, 0.8433, 0.7993, 0.1515, 0.2114, 0.2155, 0.1781, 0.238]): _vg.add([_i], _w, 'REPLACE')
_vg = ob_player.vertex_groups.new(name='Middle 2.L')
for _i, _w in zip([162, 167, 185, 186, 187, 188, 189, 190, 191, 192, 193, 194, 195, 196, 197, 198, 199, 200, 201, 202, 203, 204], [0.0004497, 0.01534, 0.1025, 0.1748, 0.1405, 0.1567, 0.1952, 0.8485, 0.7853, 0.7845, 0.8219, 0.7595, 0.893, 0.9186, 0.8288, 0.8792, 0.8791, 0.1298, 0.1412, 0.1775, 0.1183, 0.1305]): _vg.add([_i], _w, 'REPLACE')
_vg = ob_player.vertex_groups.new(name='Middle 3.L')
for _i, _w in zip([114, 119, 130, 132, 133, 136, 137, 138, 139, 140, 141, 142, 144, 145, 146, 154, 155, 158, 159, 160, 161, 162, 163, 164, 165, 166, 167, 168, 169, 170, 171, 172, 173, 174, 175, 176, 177, 178, 179, 180, 181, 182, 183, 184, 185, 186, 187, 188, 189, 190, 191, 192, 193, 194, 195, 196, 197, 198, 199, 200, 201, 202, 203, 204, 205, 206, 207, 208, 209, 210, 211, 212, 213, 214, 215, 216, 217, 218, 219, 220, 221, 222, 223, 224, 225, 226, 227, 228, 229, 230, 231, 232, 233, 234, 238, 242, 245, 246, 247, 249, 250, 251, 252, 253, 254, 255, 271, 272, 275, 276, 277, 278], [0.0, 0.0, 0.0, 0.0, 0.0, 0.0, 0.0, 0.0, 0.0, 0.0, 0.0, 0.0, 0.0, 0.0, 0.0, 0.0, 0.0, 0.0, 0.0, 0.0, 0.0, 0.0, 0.0, 0.0, 0.0, 0.0, 0.0, 0.0, 0.0, 0.0, 0.0, 0.0, 0.0, 0.0, 0.0, 0.0, 0.0, 0.0, 0.0, 0.0, 0.0, 0.0, 0.0, 0.0, 0.0, 0.0, 0.0, 0.0, 0.0, 0.0, 0.0, 0.0, 0.0, 0.0, 0.106, 0.08145, 0.1712, 0.1208, 0.1209, 0.8702, 0.8426, 0.8221, 0.8742, 0.8695, 0.9962, 0.998, 0.9974, 1.0, 1.0, 0.0, 0.0, 0.0, 0.0, 0.0, 0.0, 0.0, 0.0, 0.0, 0.0, 0.0, 0.0, 0.0, 0.0, 0.0, 0.0, 0.0, 0.0, 0.0, 0.0, 0.0, 0.0, 0.0, 0.0, 0.0, 0.0, 0.0, 0.0, 0.0, 0.0, 0.0, 0.0, 0.0, 0.0, 0.0, 0.0, 0.0, 0.0, 0.0, 0.0, 0.0, 0.0, 0.0]): _vg.add([_i], _w, 'REPLACE')
_vg = ob_player.vertex_groups.new(name='Index 1.L')
for _i, _w in zip([114, 116, 119, 128, 137, 142, 143, 144, 145, 146, 147, 158, 159, 160, 161, 162, 163, 164, 165, 166, 167, 168, 169], [0.07484, 0.6049, 0.2912, 0.0595, 0.1508, 0.3591, 0.2303, 0.9986, 1.0, 1.0, 0.9986, 0.8239, 0.8363, 0.7516, 0.8149, 0.8422, 0.834, 0.7979, 0.1518, 0.1621, 0.2129, 0.08822, 0.2653]): _vg.add([_i], _w, 'REPLACE')
_vg = ob_player.vertex_groups.new(name='Index 2.L')
for _i, _w in zip([160, 161, 162, 163, 164, 165, 166, 167, 168, 169, 170, 171, 172, 173, 174, 175, 176, 177, 178, 179, 180, 181, 182, 183, 184], [0.247, 0.1851, 0.1574, 0.166, 0.2019, 0.848, 0.8379, 0.7718, 0.9118, 0.7347, 0.7918, 0.7997, 0.785, 0.8271, 0.8943, 0.165, 0.1538, 0.1614, 0.1451, 0.1078, 0.0, 0.0, 5.96e-08, 5.96e-08, 0.0]): _vg.add([_i], _w, 'REPLACE')
_vg = ob_player.vertex_groups.new(name='Index 3.L')
for _i, _w in zip([170, 171, 172, 173, 174, 175, 176, 177, 178, 179, 180, 181, 182, 183, 184, 197], [0.2082, 0.2003, 0.215, 0.1729, 0.1057, 0.835, 0.8462, 0.8386, 0.8549, 0.8922, 1.0, 1.0, 1.0, 1.0, 1.0, 8.436e-11]): _vg.add([_i], _w, 'REPLACE')
_vg = ob_player.vertex_groups.new(name='Thumb 0.L')
_vg = ob_player.vertex_groups.new(name='Thumb 1.L')
for _i, _w in zip([97, 120, 122, 123, 124, 125, 126, 127, 255, 256, 257, 258, 259, 260, 261, 262, 263, 264, 265, 266, 267, 268, 269, 270, 271, 272, 273, 274, 275, 276, 277, 278, 279, 299], [0.6724, 0.3984, 0.229, 0.961, 0.7692, 0.6298, 1.0, 0.9384, 0.9619, 0.645, 0.002315, 0.38, 0.9972, 5.96e-08, 0.0, 0.0, 7.856e-06, 0.01038, 0.01585, 0.0, 0.0, 0.0, 0.0, 0.0, 0.0, 0.0, 6.928e-13, 0.0, 0.0, 0.0, 0.0, 0.0, 0.0, 0.0743]): _vg.add([_i], _w, 'REPLACE')
_vg = ob_player.vertex_groups.new(name='Thumb 2.L')
for _i, _w in zip([124, 125, 255, 256, 257, 260, 261, 262, 263, 264, 265, 266, 267, 268, 269, 270, 271, 272, 273, 274, 275, 276, 277, 278, 279], [0.2308, 0.3702, 0.0381, 0.355, 0.9973, 1.0, 1.0, 1.0, 1.0, 0.9881, 0.8408, 0.8724, 0.8408, 0.8547, 0.6404, 0.0, 0.0001205, 0.1184, 1.162e-05, 0.001204, 5.96e-08, 0.0, 0.0, 0.0, 2.384e-07]): _vg.add([_i], _w, 'REPLACE')
_vg = ob_player.vertex_groups.new(name='Thumb 3.L')
for _i, _w in zip([265, 266, 267, 268, 269, 270, 271, 272, 273, 274, 275, 276, 277, 278, 279], [0.1433, 0.1276, 0.1592, 0.1453, 0.3596, 1.0, 0.9999, 0.8816, 1.0, 0.9988, 1.0, 1.0, 1.0, 1.0, 1.0]): _vg.add([_i], _w, 'REPLACE')
_vg = ob_player.vertex_groups.new(name='Arm 1.R.001')
_vg = ob_player.vertex_groups.new(name='Arm 1.R')
_vg = ob_player.vertex_groups.new(name='Arm 2.R')
_vg = ob_player.vertex_groups.new(name='Palm.R')
_vg = ob_player.vertex_groups.new(name='Pinky 1.R')
_vg = ob_player.vertex_groups.new(name='Pinky 2.R')
_vg = ob_player.vertex_groups.new(name='Pinky 3.R')
_vg = ob_player.vertex_groups.new(name='Ring 1.R')
_vg = ob_player.vertex_groups.new(name='Ring 2.R')
_vg = ob_player.vertex_groups.new(name='Ring 3.R')
_vg = ob_player.vertex_groups.new(name='Middle 1.R')
_vg = ob_player.vertex_groups.new(name='Middle 2.R')
_vg = ob_player.vertex_groups.new(name='Middle 3.R')
_vg = ob_player.vertex_groups.new(name='Index 1.R')
_vg = ob_player.vertex_groups.new(name='Index 2.R')
_vg = ob_player.vertex_groups.new(name='Index 3.R')
_vg = ob_player.vertex_groups.new(name='Thumb 0.R')
_vg = ob_player.vertex_groups.new(name='Thumb 1.R')
_vg = ob_player.vertex_groups.new(name='Thumb 2.R')
_vg = ob_player.vertex_groups.new(name='Thumb 3.R')
_vg = ob_player.vertex_groups.new(name='Arm 1.L.001')
_vg = ob_player.vertex_groups.new(name='Leg 1.L')
for _i, _w in zip([8, 9, 37, 38, 39, 40, 42, 43, 44, 45, 46, 47, 48, 49, 50, 51, 52, 53, 54, 55, 56, 57, 58, 59, 60, 61, 62, 63, 64, 65, 66, 67, 68, 69, 70, 308, 309, 310, 311, 312, 313, 314, 315, 316, 317, 318, 319, 320, 321, 322, 323, 324, 325, 439, 440, 443, 445, 449, 453, 454, 455, 456, 457, 458, 459, 460, 461, 462, 463, 464, 465, 466, 467, 468, 469, 470, 471, 472, 473, 474, 475, 477, 478, 479, 480, 481, 482, 483, 484, 485, 486, 487, 488, 489, 490, 491], [0.1634, 0.3706, 0.09925, 0.5662, 0.3293, 0.1815, 0.608, 0.3658, 0.0002834, 1.638e-08, 0.0, 0.2482, 0.2365, 0.5441, 0.275, 1.0, 1.0, 1.0, 1.0, 0.5422, 0.001621, 0.0, 2.117e-06, 0.7684, 0.5348, 1.0, 1.0, 1.0, 1.0, 1.0, 1.0, 1.0, 1.0, 2.027e-06, 5.96e-08, 0.8677, 0.789, 0.3619, 0.8308, 0.8286, 0.2853, 0.1348, 0.133, 0.2545, 0.05198, 0.1638, 0.2583, 0.0, 0.0, 0.0, 0.0, 0.0, 0.0, 0.01625, 0.0001981, 0.02322, 0.01176, 0.008328, 0.0, 2.087e-09, 3.31e-10, 6.407e-15, 0.0, 6.949e-11, 0.0, 0.0, 0.0, 9.832e-10, 0.0, 0.0, 0.0, 0.0, 3.553e-15, 3.553e-15, 8.628e-16, 0.0, 0.0, 0.0, 3.701e-15, 0.0, 0.0, 2.66e-07, 0.0062, 0.0, 7.106e-09, 0.003602, 0.00109, 4.393e-09, 0.0, 1.71e-08, 3.509e-06, 0.0, 2.521e-06, 0.0, 2.153e-11, 1.52e-10]): _vg.add([_i], _w, 'REPLACE')
_vg = ob_player.vertex_groups.new(name='Leg 2.L')
for _i, _w in zip([44, 45, 46, 47, 48, 49, 50, 57, 58, 59, 60, 69, 70, 308, 309, 310, 311, 312, 313, 314, 315, 316, 317, 318, 319, 320, 321, 322, 323, 324, 325, 453, 454, 455, 456, 457, 458, 459, 460, 461, 462, 463, 464, 465, 466, 467, 468, 469, 470, 471, 472, 473, 474, 475, 476, 477, 478, 479, 480, 481, 482, 483, 484, 485, 486, 487, 488, 489, 490, 491], [0.2263, 0.2748, 0.1831, 0.7518, 0.7635, 0.4559, 0.725, 0.2151, 0.2206, 0.2316, 0.4652, 1.0, 1.0, 0.1323, 0.211, 0.6381, 0.1692, 0.1714, 0.7147, 0.8652, 0.867, 0.7455, 0.948, 0.8362, 0.7417, 0.0, 0.0, 0.0, 7.51e-06, 0.0, 5.96e-08, 0.0, 0.0003686, 0.005553, 5.375e-08, 0.0, 0.0001457, 0.0, 0.0, 5.96e-08, 0.008248, 0.0, 0.0, 0.0, 0.0, 5.96e-08, 5.96e-08, 3.135e-08, 0.0, 0.0, 5.96e-08, 5.96e-08, 0.0, 0.0, 0.0, 0.756, 0.7635, 0.2362, 0.7499, 0.7556, 0.8375, 0.7328, 0.2078, 0.2869, 0.2011, 0.2049, 0.2627, 0.2441, 4.516e-05, 0.00255]): _vg.add([_i], _w, 'REPLACE')
_vg = ob_player.vertex_groups.new(name='Leg 1.R')
for _i, _w in zip([8, 9, 38, 39, 40, 55, 439, 440, 446], [0.03612, 0.0922, 0.03527, 0.04224, 0.1815, 0.03618, 0.00163, 0.07905, 0.03131]): _vg.add([_i], _w, 'REPLACE')
_vg = ob_player.vertex_groups.new(name='Leg 2.R')
_vg = ob_player.vertex_groups.new(name='Foot.L')
for _i, _w in zip([44, 45, 46, 57, 58, 320, 321, 322, 323, 324, 325, 453, 454, 455, 456, 457, 458, 459, 460, 461, 462, 463, 464, 465, 466, 467, 468, 469, 470, 471, 472, 473, 474, 475, 476, 477, 478, 479, 480, 481, 482, 483, 484, 485, 486, 487, 488, 489, 490, 491], [0.7734, 0.7252, 0.8169, 0.7849, 0.7794, 1.0, 1.0, 1.0, 1.0, 1.0, 1.0, 1.0, 0.9988, 0.9332, 0.9573, 0.05338, 0.04398, 0.9238, 0.8736, 1.0, 0.9918, 0.07574, 0.1802, 1.0, 1.0, 1.0, 1.0, 0.263, 0.1066, 1.0, 1.0, 1.0, 0.08849, 0.03994, 0.01681, 0.244, 0.2303, 0.7638, 0.2501, 0.2408, 0.1614, 0.2672, 0.7922, 0.7131, 0.7989, 0.7951, 0.7372, 0.7559, 0.07577, 0.1139]): _vg.add([_i], _w, 'REPLACE')
_vg = ob_player.vertex_groups.new(name='Toe.L')
for _i, _w in zip([454, 455, 456, 457, 458, 459, 460, 463, 464, 469, 470, 474, 475, 476, 490, 491], [0.0008398, 0.06127, 0.04272, 0.9466, 0.9559, 0.07624, 0.1264, 0.9243, 0.8198, 0.737, 0.8934, 0.9115, 0.9601, 0.9832, 0.9242, 0.869]): _vg.add([_i], _w, 'REPLACE')
_vg = ob_player.vertex_groups.new(name='Foot.R')
_vg = ob_player.vertex_groups.new(name='Toe.R')
for _i, _w in zip([491], [0.01456]): _vg.add([_i], _w, 'REPLACE')
_vg = ob_player.vertex_groups.new(name='Clavicle.L')
for _i, _w in zip([10, 11, 13, 23, 24, 28, 29, 35, 71, 72, 73, 74, 81, 82, 83, 84, 85, 86, 98, 99, 100, 101, 102, 104, 105, 106, 107, 108, 283, 298, 395, 396, 397, 452], [0.8644, 0.8882, 0.3047, 0.303, 0.3551, 0.6452, 0.5195, 0.5072, 0.3974, 0.49, 0.5829, 0.1574, 0.1723, 0.1276, 0.1065, 0.421, 0.2158, 0.2385, 0.5557, 0.7686, 0.5487, 0.7511, 0.0001802, 0.001711, 0.2252, 0.8678, 0.5646, 0.1452, 0.1418, 0.06763, 0.2855, 0.2741, 0.315, 0.2967]): _vg.add([_i], _w, 'REPLACE')
_vg = ob_player.vertex_groups.new(name='Clavicle.R')
for _i, _w in zip([13, 102, 396], [0.3047, 0.0001802, 0.2741]): _vg.add([_i], _w, 'REPLACE')
_vg = ob_player.vertex_groups.new(name='Torso.001')
for _i, _w in zip([8, 9, 12, 15, 16, 18, 19, 20, 21, 22, 27, 30, 32, 33, 36, 37, 38, 39, 40, 41, 42, 43, 55, 56, 433, 434, 436, 437, 439, 440, 441, 442, 443, 444, 445, 446, 447, 448, 449, 450], [0.7977, 0.5372, 0.9988, 0.2085, 0.3176, 0.1882, 0.3046, 0.777, 0.6931, 0.1379, 1.0, 0.07924, 0.5265, 0.3959, 1.0, 0.9008, 0.2561, 0.2768, 0.6369, 0.3147, 0.2707, 0.213, 0.353, 0.5423, 0.5541, 0.9954, 0.976, 0.9903, 0.9821, 0.9207, 0.9988, 0.9994, 0.9768, 1.0, 0.96, 0.9687, 0.9846, 0.998, 0.9917, 1.0]): _vg.add([_i], _w, 'REPLACE')
_m = ob_player.modifiers.new('Mirror', 'MIRROR')
_m.show_render = False
_m.use_clip = True
_m = ob_player.modifiers.new('Decimate', 'DECIMATE')
_m.decimate_type = 'DISSOLVE'
_m.angle_limit = 0.001745
_m = ob_player.modifiers.new('Triangulate', 'TRIANGULATE')
_m.quad_method = 'BEAUTY'
_m = ob_player.modifiers.new('Armature', 'ARMATURE')
_m.object = ob_armature
ob_point.location = (0.7957, 11.92, 38.37)
ob_point.rotation_euler = (-0.7089, 0.6118, 0.4358)
ob_point.lineart.crease_threshold = 0.0
ob_point_001.location = (14.31, -25.43, 37.59)
ob_point_001.rotation_euler = (-1.037, -0.2185, 3.464)
ob_point_001.lineart.crease_threshold = 0.0

# ---- collection membership
col_collection_1.objects.link(ob_plane)
col_collection_1.objects.link(ob_armature)
col_collection_1.objects.link(ob_player)
col_collection_1.objects.link(ob_point)
col_collection_1.objects.link(ob_point_001)

# ---- scene / render settings (as saved in the file)
scene.frame_start = 1; scene.frame_end = 32; scene.frame_set(7)
scene.render.engine = 'BLENDER_EEVEE_NEXT'
scene.render.resolution_percentage = 50
scene.render.dither_intensity = 0.0
scene.cycles.use_denoising = False
scene.cycles.samples = 128
scene.cycles.sampling_pattern = 'TABULATED_SOBOL'
scene.cycles.light_sampling_threshold = 0.0
scene.cycles.use_adaptive_sampling = False
scene.cycles.use_light_tree = False
scene.cycles.blur_glossy = 0.0
scene.cycles.sample_clamp_indirect = 0.0
scene.view_settings.view_transform = 'Standard'
bpy.context.view_layer.update()

# ---- added for rendering (the .blend has no active camera): camera
cam_auto = bpy.data.cameras.new('AutoCamera')
cam_auto.lens = 50.0
cam_auto.sensor_width = 36.0
cam_auto.clip_end = 1000.0
ob_auto_camera = bpy.data.objects.new('AutoCamera', cam_auto)
scene.collection.objects.link(ob_auto_camera)
ob_auto_camera.location = (30.6704, -36.435, 39.1163)
ob_auto_camera.rotation_euler = (1.09748, -7.21219e-08, 0.694738)
scene.camera = ob_auto_camera
bpy.context.view_layer.update()
